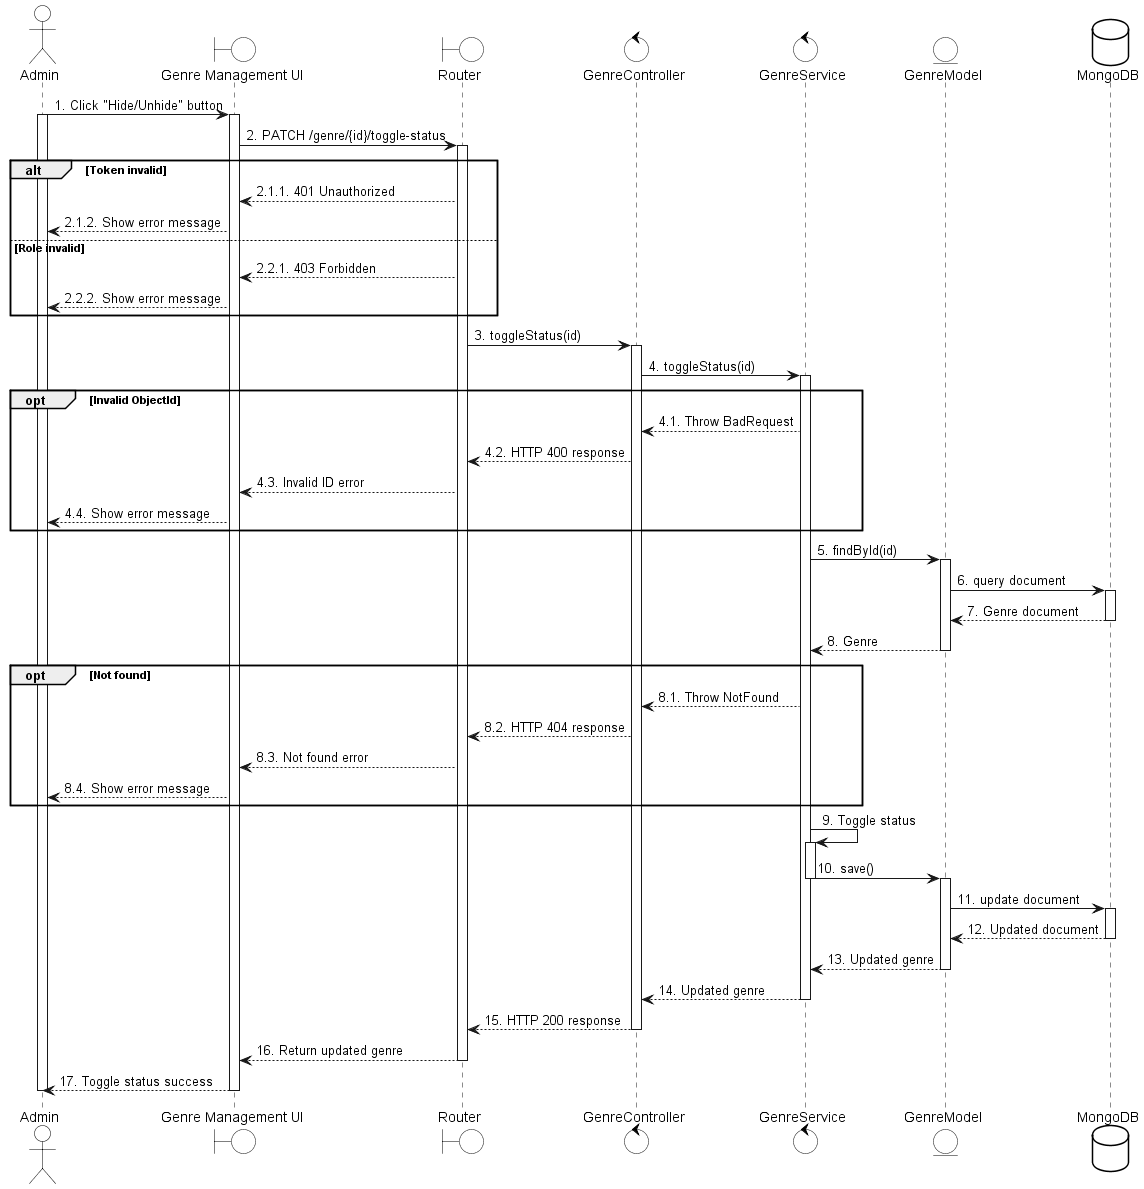

The diagram above was rendered by PlantUML. Its source (embedded in the PNG):
@startuml
skinparam {
    ActorBackgroundColor #FFFFFF
    BoundaryBackgroundColor #FFFFFF
    ControlBackgroundColor #FFFFFF
    EntityBackgroundColor #FFFFFF
    DatabaseBackgroundColor #FFFFFF

    ActorBorderColor black
    BoundaryBorderColor black
    ControlBorderColor black
    EntityBorderColor black
    DatabaseBorderColor black
}

actor Admin
boundary "Genre Management UI" as UI
boundary Router
control GenreController
control GenreService
entity GenreModel
database MongoDB

Admin -> UI: 1. Click "Hide/Unhide" button
activate Admin
activate UI

UI -> Router: 2. PATCH /genre/{id}/toggle-status
activate Router

alt Token invalid
    Router --> UI: 2.1.1. 401 Unauthorized
    UI --> Admin: 2.1.2. Show error message
else Role invalid
    Router --> UI: 2.2.1. 403 Forbidden
    UI --> Admin: 2.2.2. Show error message
end
Router -> GenreController: 3. toggleStatus(id)
activate GenreController

GenreController -> GenreService: 4. toggleStatus(id)
activate GenreService

opt Invalid ObjectId
    GenreService --> GenreController: 4.1. Throw BadRequest
    GenreController --> Router: 4.2. HTTP 400 response
    Router --> UI: 4.3. Invalid ID error
    UI --> Admin: 4.4. Show error message
end
GenreService -> GenreModel: 5. findById(id)
activate GenreModel
GenreModel -> MongoDB: 6. query document
activate MongoDB
MongoDB --> GenreModel: 7. Genre document
deactivate MongoDB
GenreModel --> GenreService: 8. Genre
deactivate GenreModel

opt Not found
    GenreService --> GenreController: 8.1. Throw NotFound
    GenreController --> Router: 8.2. HTTP 404 response
    Router --> UI: 8.3. Not found error
    UI --> Admin: 8.4. Show error message
end


GenreService -> GenreService: 9. Toggle status
activate GenreService
GenreService -> GenreModel: 10. save()
deactivate GenreService
activate GenreModel
GenreModel -> MongoDB: 11. update document
activate MongoDB
MongoDB --> GenreModel: 12. Updated document
deactivate MongoDB
GenreModel --> GenreService: 13. Updated genre
deactivate GenreModel

GenreService --> GenreController: 14. Updated genre
deactivate GenreService
GenreController --> Router: 15. HTTP 200 response
deactivate GenreController
Router --> UI: 16. Return updated genre
deactivate Router
UI --> Admin: 17. Toggle status success
deactivate UI
deactivate Admin

@enduml